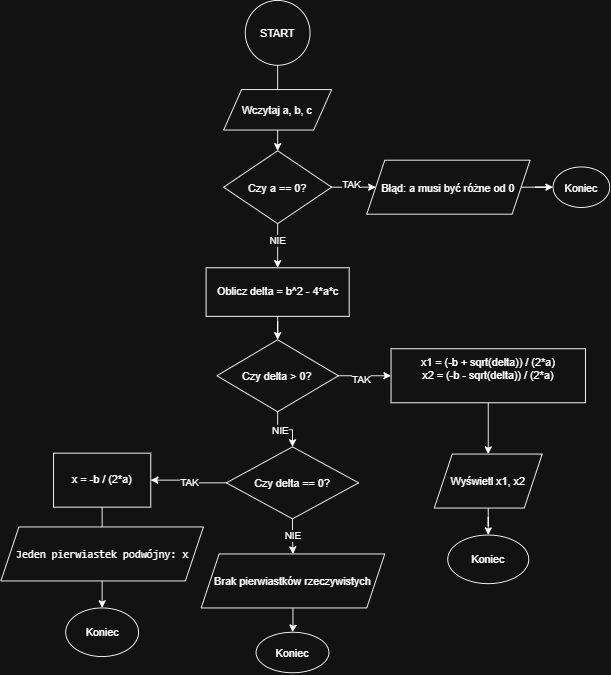

The diagram above was exported from draw.io. Its source (the exported page's mxGraphModel, read from the mxfile embedded in the PNG):
<mxGraphModel dx="779" dy="757" grid="1" gridSize="9" guides="1" tooltips="1" connect="1" arrows="1" fold="1" page="1" pageScale="1" pageWidth="850" pageHeight="1100" math="0" shadow="0">
  <root>
    <mxCell id="0" />
    <mxCell id="1" parent="0" />
    <mxCell id="yDzTsURVSLJ_8VieLCRd-5" edge="1" parent="1" source="yDzTsURVSLJ_8VieLCRd-1" style="edgeStyle=orthogonalEdgeStyle;rounded=0;orthogonalLoop=1;jettySize=auto;html=1;defaultLabelBackgroundColor=page;" target="yDzTsURVSLJ_8VieLCRd-4" value="">
      <mxGeometry relative="1" as="geometry" />
    </mxCell>
    <mxCell id="yDzTsURVSLJ_8VieLCRd-1" parent="1" style="ellipse;whiteSpace=wrap;html=1;shapeInside=1;" value="START" vertex="1">
      <mxGeometry height="72" width="72" x="324" y="27" as="geometry" />
    </mxCell>
    <mxCell id="yDzTsURVSLJ_8VieLCRd-2" parent="1" style="shape=parallelogram;perimeter=parallelogramPerimeter;whiteSpace=wrap;html=1;shapeInside=1;fixedSize=1;" value="Wczytaj a, b, c" vertex="1">
      <mxGeometry height="45" width="120" x="300" y="126" as="geometry" />
    </mxCell>
    <mxCell id="yDzTsURVSLJ_8VieLCRd-10" edge="1" parent="1" source="yDzTsURVSLJ_8VieLCRd-4" style="edgeStyle=orthogonalEdgeStyle;rounded=0;orthogonalLoop=1;jettySize=auto;html=1;defaultLabelBackgroundColor=page;" target="yDzTsURVSLJ_8VieLCRd-6" value="">
      <mxGeometry relative="1" as="geometry" />
    </mxCell>
    <mxCell id="yDzTsURVSLJ_8VieLCRd-11" connectable="0" parent="yDzTsURVSLJ_8VieLCRd-10" style="edgeLabel;html=1;align=center;verticalAlign=middle;resizable=0;points=[];inheritText=1;defaultLabelBackgroundColor=page;" value="NIE" vertex="1">
      <mxGeometry relative="1" x="-0.2755" y="-1" as="geometry">
        <mxPoint as="offset" />
      </mxGeometry>
    </mxCell>
    <mxCell id="yDzTsURVSLJ_8VieLCRd-13" edge="1" parent="1" source="yDzTsURVSLJ_8VieLCRd-4" style="edgeStyle=orthogonalEdgeStyle;rounded=0;orthogonalLoop=1;jettySize=auto;html=1;defaultLabelBackgroundColor=page;" target="yDzTsURVSLJ_8VieLCRd-12" value="">
      <mxGeometry relative="1" as="geometry" />
    </mxCell>
    <mxCell id="yDzTsURVSLJ_8VieLCRd-15" connectable="0" parent="yDzTsURVSLJ_8VieLCRd-13" style="edgeLabel;html=1;align=center;verticalAlign=middle;resizable=0;points=[];inheritText=1;defaultLabelBackgroundColor=page;" value="TAK" vertex="1">
      <mxGeometry relative="1" x="-0.0875" y="3" as="geometry">
        <mxPoint as="offset" />
      </mxGeometry>
    </mxCell>
    <mxCell id="yDzTsURVSLJ_8VieLCRd-4" parent="1" style="rhombus;whiteSpace=wrap;html=1;shapeInside=1;" value="Czy a == 0?" vertex="1">
      <mxGeometry height="81" width="120" x="300" y="194" as="geometry" />
    </mxCell>
    <mxCell id="yDzTsURVSLJ_8VieLCRd-20" edge="1" parent="1" source="yDzTsURVSLJ_8VieLCRd-6" style="edgeStyle=orthogonalEdgeStyle;rounded=0;orthogonalLoop=1;jettySize=auto;html=1;defaultLabelBackgroundColor=page;" target="yDzTsURVSLJ_8VieLCRd-18" value="">
      <mxGeometry relative="1" as="geometry" />
    </mxCell>
    <mxCell id="yDzTsURVSLJ_8VieLCRd-6" parent="1" style="rounded=0;whiteSpace=wrap;html=1;" value="Oblicz delta = b^2 - 4*a*c" vertex="1">
      <mxGeometry height="54" width="159" x="280.5" y="324" as="geometry" />
    </mxCell>
    <mxCell id="yDzTsURVSLJ_8VieLCRd-17" edge="1" parent="1" source="yDzTsURVSLJ_8VieLCRd-12" style="edgeStyle=orthogonalEdgeStyle;rounded=0;orthogonalLoop=1;jettySize=auto;html=1;defaultLabelBackgroundColor=page;" target="yDzTsURVSLJ_8VieLCRd-16" value="">
      <mxGeometry relative="1" as="geometry" />
    </mxCell>
    <mxCell id="yDzTsURVSLJ_8VieLCRd-12" parent="1" style="shape=parallelogram;perimeter=parallelogramPerimeter;whiteSpace=wrap;html=1;shapeInside=1;fixedSize=1;" value="Błąd: a musi być różne od 0" vertex="1">
      <mxGeometry height="60" width="181.5" x="459" y="204.5" as="geometry" />
    </mxCell>
    <mxCell id="yDzTsURVSLJ_8VieLCRd-16" parent="1" style="ellipse;whiteSpace=wrap;html=1;shapeInside=1;" value="Koniec" vertex="1">
      <mxGeometry height="45" width="63" x="666" y="212" as="geometry" />
    </mxCell>
    <mxCell id="yDzTsURVSLJ_8VieLCRd-26" edge="1" parent="1" source="yDzTsURVSLJ_8VieLCRd-18" style="edgeStyle=orthogonalEdgeStyle;rounded=0;orthogonalLoop=1;jettySize=auto;html=1;defaultLabelBackgroundColor=page;" target="yDzTsURVSLJ_8VieLCRd-21" value="">
      <mxGeometry relative="1" as="geometry" />
    </mxCell>
    <mxCell id="yDzTsURVSLJ_8VieLCRd-29" connectable="0" parent="yDzTsURVSLJ_8VieLCRd-26" style="edgeLabel;html=1;align=center;verticalAlign=middle;resizable=0;points=[];inheritText=1;defaultLabelBackgroundColor=page;" value="TAK" vertex="1">
      <mxGeometry relative="1" x="-0.1852" y="-4" as="geometry">
        <mxPoint x="1" as="offset" />
      </mxGeometry>
    </mxCell>
    <mxCell id="yDzTsURVSLJ_8VieLCRd-31" edge="1" parent="1" source="yDzTsURVSLJ_8VieLCRd-18" style="edgeStyle=orthogonalEdgeStyle;rounded=0;orthogonalLoop=1;jettySize=auto;html=1;defaultLabelBackgroundColor=page;" target="yDzTsURVSLJ_8VieLCRd-30" value="">
      <mxGeometry relative="1" as="geometry" />
    </mxCell>
    <mxCell id="yDzTsURVSLJ_8VieLCRd-32" connectable="0" parent="yDzTsURVSLJ_8VieLCRd-31" style="edgeLabel;html=1;align=center;verticalAlign=middle;resizable=0;points=[];inheritText=1;defaultLabelBackgroundColor=page;" value="NIE" vertex="1">
      <mxGeometry relative="1" x="-0.1946" as="geometry">
        <mxPoint as="offset" />
      </mxGeometry>
    </mxCell>
    <mxCell id="yDzTsURVSLJ_8VieLCRd-18" parent="1" style="rhombus;whiteSpace=wrap;html=1;shapeInside=1;" value="Czy delta &amp;gt; 0?" vertex="1">
      <mxGeometry height="80" width="135" x="292.5" y="404" as="geometry" />
    </mxCell>
    <mxCell id="yDzTsURVSLJ_8VieLCRd-24" edge="1" parent="1" source="yDzTsURVSLJ_8VieLCRd-21" style="edgeStyle=orthogonalEdgeStyle;rounded=0;orthogonalLoop=1;jettySize=auto;html=1;defaultLabelBackgroundColor=page;" target="yDzTsURVSLJ_8VieLCRd-22" value="">
      <mxGeometry relative="1" as="geometry" />
    </mxCell>
    <mxCell id="yDzTsURVSLJ_8VieLCRd-21" parent="1" style="rounded=0;whiteSpace=wrap;html=1;" value="x1 = (-b + sqrt(delta)) / (2*a)&lt;div&gt;&lt;span style=&quot;background-color: transparent; color: light-dark(#000000, var(--ge-light-color, #ffffff));&quot;&gt;x2 = (-b - sqrt(delta)) / (2*a)&lt;/span&gt;&lt;/div&gt;&lt;div&gt;&lt;div&gt;&lt;div&gt;&lt;div&gt;&lt;br&gt;&lt;/div&gt;&lt;/div&gt;&lt;/div&gt;&lt;/div&gt;" vertex="1">
      <mxGeometry height="60" width="216" x="486" y="414" as="geometry" />
    </mxCell>
    <mxCell id="yDzTsURVSLJ_8VieLCRd-25" edge="1" parent="1" source="yDzTsURVSLJ_8VieLCRd-22" style="edgeStyle=orthogonalEdgeStyle;rounded=0;orthogonalLoop=1;jettySize=auto;html=1;defaultLabelBackgroundColor=page;" target="yDzTsURVSLJ_8VieLCRd-23" value="">
      <mxGeometry relative="1" as="geometry" />
    </mxCell>
    <mxCell id="yDzTsURVSLJ_8VieLCRd-22" parent="1" style="shape=parallelogram;perimeter=parallelogramPerimeter;whiteSpace=wrap;html=1;shapeInside=1;fixedSize=1;" value="Wyświetl x1, x2" vertex="1">
      <mxGeometry height="60" width="120" x="534" y="531" as="geometry" />
    </mxCell>
    <mxCell id="yDzTsURVSLJ_8VieLCRd-23" parent="1" style="ellipse;whiteSpace=wrap;html=1;shapeInside=1;" value="&lt;div&gt;Koniec&lt;/div&gt;" vertex="1">
      <mxGeometry height="54" width="90" x="549" y="621" as="geometry" />
    </mxCell>
    <mxCell id="yDzTsURVSLJ_8VieLCRd-37" edge="1" parent="1" source="yDzTsURVSLJ_8VieLCRd-30" style="edgeStyle=orthogonalEdgeStyle;rounded=0;orthogonalLoop=1;jettySize=auto;html=1;defaultLabelBackgroundColor=page;" target="yDzTsURVSLJ_8VieLCRd-33" value="">
      <mxGeometry relative="1" as="geometry" />
    </mxCell>
    <mxCell id="yDzTsURVSLJ_8VieLCRd-39" connectable="0" parent="yDzTsURVSLJ_8VieLCRd-37" style="edgeLabel;html=1;align=center;verticalAlign=middle;resizable=0;points=[];inheritText=1;defaultLabelBackgroundColor=page;" value="TAK" vertex="1">
      <mxGeometry relative="1" x="-0.0041" as="geometry">
        <mxPoint as="offset" />
      </mxGeometry>
    </mxCell>
    <mxCell id="yDzTsURVSLJ_8VieLCRd-41" edge="1" parent="1" source="yDzTsURVSLJ_8VieLCRd-30" style="edgeStyle=orthogonalEdgeStyle;rounded=0;orthogonalLoop=1;jettySize=auto;html=1;defaultLabelBackgroundColor=page;" target="yDzTsURVSLJ_8VieLCRd-40" value="">
      <mxGeometry relative="1" as="geometry" />
    </mxCell>
    <mxCell id="yDzTsURVSLJ_8VieLCRd-42" connectable="0" parent="yDzTsURVSLJ_8VieLCRd-41" style="edgeLabel;html=1;align=center;verticalAlign=middle;resizable=0;points=[];inheritText=1;defaultLabelBackgroundColor=page;" value="NIE" vertex="1">
      <mxGeometry relative="1" x="-0.0632" as="geometry">
        <mxPoint as="offset" />
      </mxGeometry>
    </mxCell>
    <mxCell id="yDzTsURVSLJ_8VieLCRd-30" parent="1" style="rhombus;whiteSpace=wrap;html=1;shapeInside=1;" value="Czy delta == 0?" vertex="1">
      <mxGeometry height="80" width="147" x="303" y="523" as="geometry" />
    </mxCell>
    <mxCell id="yDzTsURVSLJ_8VieLCRd-38" edge="1" parent="1" source="yDzTsURVSLJ_8VieLCRd-33" style="edgeStyle=orthogonalEdgeStyle;rounded=0;orthogonalLoop=1;jettySize=auto;html=1;defaultLabelBackgroundColor=page;" target="yDzTsURVSLJ_8VieLCRd-35" value="">
      <mxGeometry relative="1" as="geometry" />
    </mxCell>
    <mxCell id="yDzTsURVSLJ_8VieLCRd-33" parent="1" style="rounded=0;whiteSpace=wrap;html=1;" value="x = -b / (2*a)" vertex="1">
      <mxGeometry height="60" width="108" x="111" y="530" as="geometry" />
    </mxCell>
    <mxCell id="yDzTsURVSLJ_8VieLCRd-34" parent="1" style="shape=parallelogram;perimeter=parallelogramPerimeter;whiteSpace=wrap;html=1;shapeInside=1;fixedSize=1;" value="&lt;code&gt;Jeden pierwiastek podwójny: x&lt;/code&gt;" vertex="1">
      <mxGeometry height="60" width="225" x="52.5" y="612" as="geometry" />
    </mxCell>
    <mxCell id="yDzTsURVSLJ_8VieLCRd-35" parent="1" style="ellipse;whiteSpace=wrap;html=1;shapeInside=1;" value="Koniec&lt;div&gt;&lt;br&gt;&lt;/div&gt;" vertex="1">
      <mxGeometry height="54" width="81" x="124.5" y="702" as="geometry" />
    </mxCell>
    <mxCell id="yDzTsURVSLJ_8VieLCRd-44" edge="1" parent="1" source="yDzTsURVSLJ_8VieLCRd-40" style="edgeStyle=orthogonalEdgeStyle;rounded=0;orthogonalLoop=1;jettySize=auto;html=1;defaultLabelBackgroundColor=page;" target="yDzTsURVSLJ_8VieLCRd-43" value="">
      <mxGeometry relative="1" as="geometry" />
    </mxCell>
    <mxCell id="yDzTsURVSLJ_8VieLCRd-40" parent="1" style="shape=parallelogram;perimeter=parallelogramPerimeter;whiteSpace=wrap;html=1;shapeInside=1;fixedSize=1;" value="Brak pierwiastków rzeczywistych" vertex="1">
      <mxGeometry height="60" width="204" x="275" y="642" as="geometry" />
    </mxCell>
    <mxCell id="yDzTsURVSLJ_8VieLCRd-43" parent="1" style="ellipse;whiteSpace=wrap;html=1;shapeInside=1;" value="Koniec" vertex="1">
      <mxGeometry height="45" width="81" x="336" y="729" as="geometry" />
    </mxCell>
  </root>
</mxGraphModel>